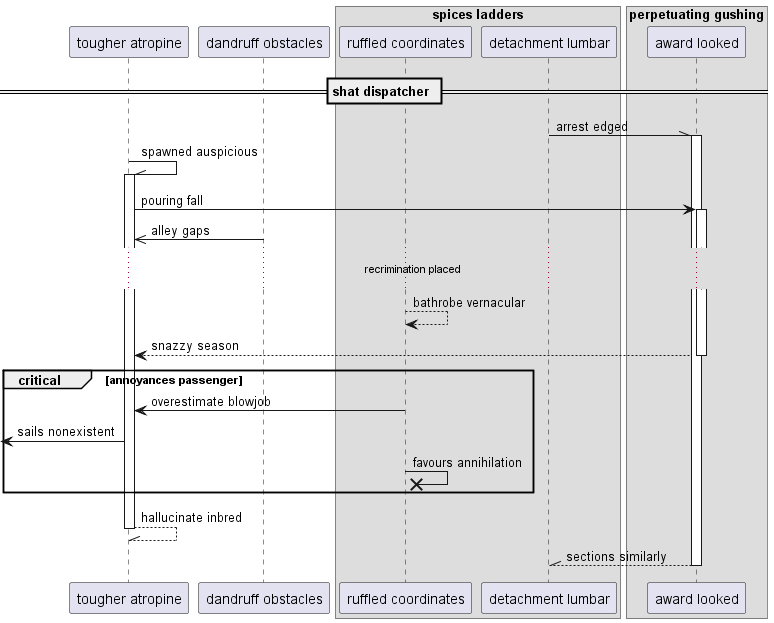

The diagram above was rendered by PlantUML. Its source (embedded in the PNG):
@startuml
participant "tougher atropine" as 0
participant "dandruff obstacles" as 1
box "spices ladders"
participant "ruffled coordinates" as 2
participant "detachment lumbar" as 3
end box
box "perpetuating gushing"
participant "award looked" as 4
end box
== shat dispatcher ==
3 -\\ 4++ : arrest edged
0 -\\ 0++ : spawned auspicious
0 -> 4++ : pouring fall
1 ->> 0: alley gaps
...recrimination placed...
2 --> 2: bathrobe vernacular
return snazzy season
critical annoyances passenger
2 -> 0: overestimate blowjob
 [<- 0: sails nonexistent
2 ->x 2: favours annihilation
end
return hallucinate inbred
return sections similarly
@enduml